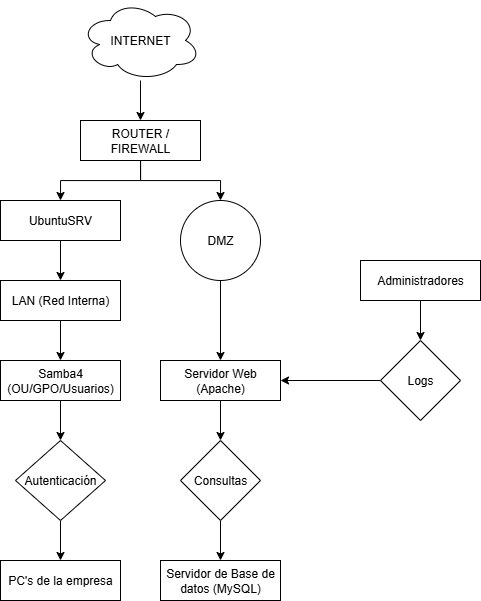

The diagram above was exported from draw.io. Its source (the exported page's mxGraphModel, read from the mxfile embedded in the PNG):
<mxGraphModel dx="1507" dy="661" grid="1" gridSize="10" guides="1" tooltips="1" connect="1" arrows="1" fold="1" page="1" pageScale="1" pageWidth="827" pageHeight="1169" math="0" shadow="0">
  <root>
    <mxCell id="0" />
    <mxCell id="1" parent="0" />
    <mxCell id="CxYHP0m22mrGtKf257eK-7" style="edgeStyle=orthogonalEdgeStyle;rounded=0;orthogonalLoop=1;jettySize=auto;html=1;entryX=0.5;entryY=0;entryDx=0;entryDy=0;" edge="1" parent="1" source="K-1Fe4B5xQqyKkd9rCAH-1" target="CxYHP0m22mrGtKf257eK-5">
      <mxGeometry relative="1" as="geometry" />
    </mxCell>
    <mxCell id="K-1Fe4B5xQqyKkd9rCAH-1" value="INTERNET" style="ellipse;shape=cloud;whiteSpace=wrap;html=1;" parent="1" vertex="1">
      <mxGeometry x="360" width="120" height="80" as="geometry" />
    </mxCell>
    <mxCell id="K-1Fe4B5xQqyKkd9rCAH-7" style="edgeStyle=orthogonalEdgeStyle;rounded=0;orthogonalLoop=1;jettySize=auto;html=1;entryX=0.5;entryY=0;entryDx=0;entryDy=0;" parent="1" source="K-1Fe4B5xQqyKkd9rCAH-2" target="K-1Fe4B5xQqyKkd9rCAH-3" edge="1">
      <mxGeometry relative="1" as="geometry" />
    </mxCell>
    <mxCell id="K-1Fe4B5xQqyKkd9rCAH-2" value="UbuntuSRV" style="rounded=0;whiteSpace=wrap;html=1;" parent="1" vertex="1">
      <mxGeometry x="280" y="200" width="120" height="40" as="geometry" />
    </mxCell>
    <mxCell id="K-1Fe4B5xQqyKkd9rCAH-9" style="edgeStyle=orthogonalEdgeStyle;rounded=0;orthogonalLoop=1;jettySize=auto;html=1;entryX=0.5;entryY=0;entryDx=0;entryDy=0;" parent="1" source="K-1Fe4B5xQqyKkd9rCAH-3" target="K-1Fe4B5xQqyKkd9rCAH-8" edge="1">
      <mxGeometry relative="1" as="geometry" />
    </mxCell>
    <mxCell id="K-1Fe4B5xQqyKkd9rCAH-3" value="LAN (Red Interna)" style="rounded=0;whiteSpace=wrap;html=1;" parent="1" vertex="1">
      <mxGeometry x="280" y="280" width="120" height="40" as="geometry" />
    </mxCell>
    <mxCell id="CxYHP0m22mrGtKf257eK-4" style="edgeStyle=orthogonalEdgeStyle;rounded=0;orthogonalLoop=1;jettySize=auto;html=1;entryX=0.5;entryY=0;entryDx=0;entryDy=0;" edge="1" parent="1" source="K-1Fe4B5xQqyKkd9rCAH-8" target="K-1Fe4B5xQqyKkd9rCAH-11">
      <mxGeometry relative="1" as="geometry" />
    </mxCell>
    <mxCell id="K-1Fe4B5xQqyKkd9rCAH-8" value="Samba4 (OU/GPO/Usuarios)" style="rounded=0;whiteSpace=wrap;html=1;" parent="1" vertex="1">
      <mxGeometry x="280" y="360" width="120" height="40" as="geometry" />
    </mxCell>
    <mxCell id="K-1Fe4B5xQqyKkd9rCAH-10" value="PC's de la empresa" style="rounded=0;whiteSpace=wrap;html=1;" parent="1" vertex="1">
      <mxGeometry x="280" y="560" width="120" height="40" as="geometry" />
    </mxCell>
    <mxCell id="CxYHP0m22mrGtKf257eK-6" style="edgeStyle=orthogonalEdgeStyle;rounded=0;orthogonalLoop=1;jettySize=auto;html=1;entryX=0.5;entryY=0;entryDx=0;entryDy=0;" edge="1" parent="1" source="K-1Fe4B5xQqyKkd9rCAH-11" target="K-1Fe4B5xQqyKkd9rCAH-10">
      <mxGeometry relative="1" as="geometry" />
    </mxCell>
    <mxCell id="K-1Fe4B5xQqyKkd9rCAH-11" value="Autenticación" style="rhombus;whiteSpace=wrap;html=1;" parent="1" vertex="1">
      <mxGeometry x="295" y="440" width="90" height="80" as="geometry" />
    </mxCell>
    <mxCell id="K-1Fe4B5xQqyKkd9rCAH-19" style="edgeStyle=orthogonalEdgeStyle;rounded=0;orthogonalLoop=1;jettySize=auto;html=1;entryX=0.5;entryY=0;entryDx=0;entryDy=0;" parent="1" source="K-1Fe4B5xQqyKkd9rCAH-14" target="K-1Fe4B5xQqyKkd9rCAH-16" edge="1">
      <mxGeometry relative="1" as="geometry" />
    </mxCell>
    <mxCell id="K-1Fe4B5xQqyKkd9rCAH-14" value="Administradores" style="rounded=0;whiteSpace=wrap;html=1;" parent="1" vertex="1">
      <mxGeometry x="640" y="260" width="120" height="40" as="geometry" />
    </mxCell>
    <mxCell id="K-1Fe4B5xQqyKkd9rCAH-21" style="edgeStyle=orthogonalEdgeStyle;rounded=0;orthogonalLoop=1;jettySize=auto;html=1;entryX=1;entryY=0.5;entryDx=0;entryDy=0;" parent="1" source="K-1Fe4B5xQqyKkd9rCAH-16" target="K-1Fe4B5xQqyKkd9rCAH-17" edge="1">
      <mxGeometry relative="1" as="geometry" />
    </mxCell>
    <mxCell id="K-1Fe4B5xQqyKkd9rCAH-16" value="Logs" style="rhombus;whiteSpace=wrap;html=1;" parent="1" vertex="1">
      <mxGeometry x="660" y="340" width="80" height="80" as="geometry" />
    </mxCell>
    <mxCell id="K-1Fe4B5xQqyKkd9rCAH-28" style="edgeStyle=orthogonalEdgeStyle;rounded=0;orthogonalLoop=1;jettySize=auto;html=1;entryX=0.5;entryY=0;entryDx=0;entryDy=0;" parent="1" source="K-1Fe4B5xQqyKkd9rCAH-17" target="K-1Fe4B5xQqyKkd9rCAH-27" edge="1">
      <mxGeometry relative="1" as="geometry" />
    </mxCell>
    <mxCell id="K-1Fe4B5xQqyKkd9rCAH-17" value="Servidor Web (Apache)" style="rounded=0;whiteSpace=wrap;html=1;" parent="1" vertex="1">
      <mxGeometry x="440" y="360" width="120" height="40" as="geometry" />
    </mxCell>
    <mxCell id="K-1Fe4B5xQqyKkd9rCAH-30" style="edgeStyle=orthogonalEdgeStyle;rounded=0;orthogonalLoop=1;jettySize=auto;html=1;entryX=0.5;entryY=0;entryDx=0;entryDy=0;" parent="1" source="K-1Fe4B5xQqyKkd9rCAH-27" target="K-1Fe4B5xQqyKkd9rCAH-29" edge="1">
      <mxGeometry relative="1" as="geometry" />
    </mxCell>
    <mxCell id="K-1Fe4B5xQqyKkd9rCAH-27" value="Consultas" style="rhombus;whiteSpace=wrap;html=1;" parent="1" vertex="1">
      <mxGeometry x="460" y="440" width="80" height="80" as="geometry" />
    </mxCell>
    <mxCell id="K-1Fe4B5xQqyKkd9rCAH-29" value="Servidor de Base de datos (MySQL)" style="rounded=0;whiteSpace=wrap;html=1;" parent="1" vertex="1">
      <mxGeometry x="440" y="560" width="120" height="40" as="geometry" />
    </mxCell>
    <mxCell id="CxYHP0m22mrGtKf257eK-8" style="edgeStyle=orthogonalEdgeStyle;rounded=0;orthogonalLoop=1;jettySize=auto;html=1;entryX=0.5;entryY=0;entryDx=0;entryDy=0;" edge="1" parent="1" source="CxYHP0m22mrGtKf257eK-5" target="K-1Fe4B5xQqyKkd9rCAH-2">
      <mxGeometry relative="1" as="geometry" />
    </mxCell>
    <mxCell id="CxYHP0m22mrGtKf257eK-12" style="edgeStyle=orthogonalEdgeStyle;rounded=0;orthogonalLoop=1;jettySize=auto;html=1;" edge="1" parent="1" source="CxYHP0m22mrGtKf257eK-5" target="CxYHP0m22mrGtKf257eK-11">
      <mxGeometry relative="1" as="geometry" />
    </mxCell>
    <mxCell id="CxYHP0m22mrGtKf257eK-5" value="ROUTER / FIREWALL" style="rounded=0;whiteSpace=wrap;html=1;" vertex="1" parent="1">
      <mxGeometry x="360" y="120" width="120" height="40" as="geometry" />
    </mxCell>
    <mxCell id="CxYHP0m22mrGtKf257eK-13" style="edgeStyle=orthogonalEdgeStyle;rounded=0;orthogonalLoop=1;jettySize=auto;html=1;entryX=0.5;entryY=0;entryDx=0;entryDy=0;" edge="1" parent="1" source="CxYHP0m22mrGtKf257eK-11" target="K-1Fe4B5xQqyKkd9rCAH-17">
      <mxGeometry relative="1" as="geometry" />
    </mxCell>
    <mxCell id="CxYHP0m22mrGtKf257eK-11" value="DMZ" style="ellipse;whiteSpace=wrap;html=1;aspect=fixed;" vertex="1" parent="1">
      <mxGeometry x="460" y="200" width="80" height="80" as="geometry" />
    </mxCell>
  </root>
</mxGraphModel>